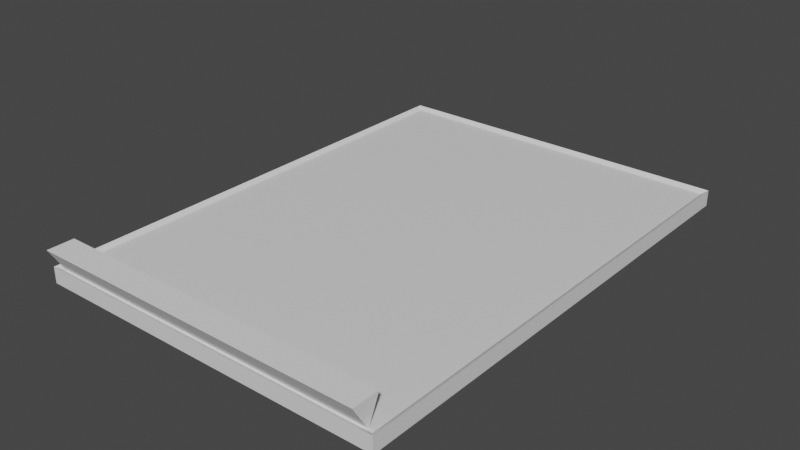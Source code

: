 # Source: untitled_2.blend  (saved by Blender 2.93.21; exported with 4.5.12 LTS)
import bpy
from mathutils import Matrix  # noqa: F401  (used for matrix-valued properties, if any)

bpy.ops.wm.read_factory_settings(use_empty=True)
scene = bpy.context.scene
scene.name = 'Scene'

# ---- collections
col_collection = bpy.data.collections.new('Collection'); scene.collection.children.link(col_collection)
col_collection_2 = bpy.data.collections.new('Collection 2'); scene.collection.children.link(col_collection_2)

# ---- materials (node trees are filled in below, after node groups)
mat_material = bpy.data.materials.new('Material')
mat_material.alpha_threshold = 0.0
mat_material.use_transparent_shadow = False
mat_material.line_color = (0.0, 0.0, 0.0, 1.0)
mat_material_003 = bpy.data.materials.new('Material.003')
mat_material_003.use_transparent_shadow = False

# ---- material node trees
mat_material.use_nodes = True; mat_material.node_tree.nodes.clear()
_N = mat_material.node_tree.nodes; _L = mat_material.node_tree.links
n0 = _N.new('ShaderNodeOutputMaterial'); n0.name = 'Material Output'; n0.location = (300, 300)
n1 = _N.new('ShaderNodeBsdfPrincipled'); n1.name = 'Principled BSDF'; n1.location = (10, 300)
n1.distribution = 'GGX'
n1.subsurface_method = 'BURLEY'
n1.inputs[2].default_value = 0.4
n1.inputs[3].default_value = 1.45
n1.inputs[27].default_value = (0.0, 0.0, 0.0, 1.0)
n1.inputs[28].default_value = 1.0
_L.new(n1.outputs[0], n0.inputs[0])
n0.is_active_output = True
mat_material_003.use_nodes = True; mat_material_003.node_tree.nodes.clear()
_N = mat_material_003.node_tree.nodes; _L = mat_material_003.node_tree.links
n0 = _N.new('ShaderNodeBsdfPrincipled'); n0.name = 'Principled BSDF'; n0.location = (10, 300)
n0.distribution = 'GGX'
n0.subsurface_method = 'BURLEY'
n0.inputs[0].default_value = (0.0, 0.125, 0.8, 1.0)
n0.inputs[3].default_value = 1.45
n0.inputs[27].default_value = (0.0, 0.0, 0.0, 1.0)
n0.inputs[28].default_value = 1.0
n1 = _N.new('ShaderNodeOutputMaterial'); n1.name = 'Material Output'; n1.location = (300, 300)
_L.new(n0.outputs[0], n1.inputs[0])
n1.is_active_output = True

# ---- world
world_world = bpy.data.worlds.new('World'); scene.world = world_world
world_world.use_nodes = True; world_world.node_tree.nodes.clear()
_N = world_world.node_tree.nodes; _L = world_world.node_tree.links
n0 = _N.new('ShaderNodeOutputWorld'); n0.name = 'World Output'; n0.location = (300, 300)
n1 = _N.new('ShaderNodeBackground'); n1.name = 'Background'; n1.location = (10, 300)
n1.inputs[0].default_value = (0.05088, 0.05088, 0.05088, 1.0)
_L.new(n1.outputs[0], n0.inputs[0])
n0.is_active_output = True
world_world.color = (0.05088, 0.05088, 0.05088)
world_world.use_sun_shadow = False
world_world.sun_shadow_jitter_overblur = 0.0

# ---- meshes
me_cube_001 = bpy.data.meshes.new('Cube.001')
me_cube_001.from_pydata([(-0.9064, -1.251, 0.02573), (-0.8802, -1.225, 0.08941), (-0.9064, 1.251, 0.02573), (-0.8802, 1.225, 0.08941), (0.9064, -1.251, 0.02573), (0.8802, -1.225, 0.08941), (0.9064, 1.251, 0.02573), (0.8802, 1.225, 0.08941), (-0.9064, -1.251, 0.1069), (-0.9064, 1.251, 0.1069), (0.9064, 1.251, 0.1069), (0.9064, -1.251, 0.1069)], [], [(0, 8, 9, 2), (2, 9, 10, 6), (6, 10, 11, 4), (4, 11, 8, 0), (2, 6, 4, 0), (7, 3, 1, 5), (1, 3, 9, 8), (3, 7, 10, 9), (7, 5, 11, 10), (5, 1, 8, 11)])
_uv = me_cube_001.uv_layers.new(name='UVMap')
_uv.uv.foreach_set('vector', [0.375, 0.0, 0.625, 0.0, 0.625, 0.25, 0.375, 0.25, 0.375, 0.25, 0.625, 0.25, 0.625, 0.5, 0.375, 0.5, 0.375, 0.5, 0.625, 0.5, 0.625, 0.75, 0.375, 0.75, 0.375, 0.75, 0.625, 0.75, 0.625, 1.0, 0.375, 1.0, 0.125, 0.5, 0.375, 0.5, 0.375, 0.75, 0.125, 0.75, 0.6286, 0.5026, 0.8714, 0.5026, 0.8714, 0.7474, 0.6286, 0.7474, 0.8714, 0.7474, 0.8714, 0.5026, 0.875, 0.5, 0.875, 0.75, 0.8714, 0.5026, 0.6286, 0.5026, 0.625, 0.5, 0.875, 0.5, 0.6286, 0.5026, 0.6286, 0.7474, 0.625, 0.75, 0.625, 0.5, 0.6286, 0.7474, 0.8714, 0.7474, 0.875, 0.75, 0.625, 0.75])
me_cube_001.materials.append(mat_material)
me_cube_001.use_remesh_fix_poles = True
me_cube_001.use_remesh_preserve_attributes = False
me_cube_001.update()
me_cube = bpy.data.meshes.new('Cube')
me_cube.from_pydata([(-0.8085, -0.3423, -0.008616), (-0.8085, -0.3423, 0.008616), (-0.8085, 2.033, -0.008616), (-0.8085, 2.033, 0.008616), (0.9227, -0.3423, -0.008616), (0.9227, -0.3423, 0.008616), (0.9227, 2.033, -0.008616), (0.9227, 2.033, 0.008616)], [], [(0, 1, 3, 2), (2, 3, 7, 6), (6, 7, 5, 4), (4, 5, 1, 0), (2, 6, 4, 0), (7, 3, 1, 5)])
_uv = me_cube.uv_layers.new(name='UVMap')
_uv.uv.foreach_set('vector', [0.375, 0.0, 0.625, 0.0, 0.625, 0.25, 0.375, 0.25, 0.375, 0.25, 0.625, 0.25, 0.625, 0.5, 0.375, 0.5, 0.375, 0.5, 0.625, 0.5, 0.625, 0.75, 0.375, 0.75, 0.375, 0.75, 0.625, 0.75, 0.625, 1.0, 0.375, 1.0, 0.125, 0.5, 0.375, 0.5, 0.375, 0.75, 0.125, 0.75, 0.625, 0.5, 0.875, 0.5, 0.875, 0.75, 0.625, 0.75])
me_cube.materials.append(mat_material_003)
me_cube.use_remesh_fix_poles = True
me_cube.use_remesh_preserve_attributes = False
me_cube.update()
me_cube_013 = bpy.data.meshes.new('Cube.013')
me_cube_013.from_pydata([(-1.04, -0.06888, 0.06572), (-1.04, 0.01097, -0.06572), (-1.04, 0.06888, 0.06572), (0.6856, -0.06888, 0.06572), (0.6856, 0.01097, -0.06572), (0.6856, 0.06888, 0.06572)], [], [(1, 4, 3, 0), (1, 2, 5, 4), (2, 1, 0), (4, 5, 3), (5, 2, 0, 3)])
_uv = me_cube_013.uv_layers.new(name='UVMap')
_uv.uv.foreach_set('vector', [0.375, 0.25, 0.375, 0.5, 0.625, 0.75, 0.875, 0.75, 0.375, 0.25, 0.625, 0.25, 0.625, 0.5, 0.375, 0.5, 0.625, 0.25, 0.375, 0.25, 0.875, 0.75, 0.375, 0.5, 0.625, 0.5, 0.625, 0.75, 0.625, 0.5, 0.875, 0.5, 0.875, 0.75, 0.625, 0.75])
me_cube_013.use_remesh_fix_poles = True
me_cube_013.use_remesh_preserve_attributes = False
me_cube_013.update()

# ---- objects
ob_cube = bpy.data.objects.new('Cube', me_cube_001)
ob_cube_001 = bpy.data.objects.new('Cube.001', me_cube)
ob_cube_002 = bpy.data.objects.new('Cube.002', me_cube_013)

# ---- transforms, parenting, visibility, modifiers, constraints
ob_cube.location = (-0.03465, 0.147, 0.0184)
ob_cube_001.location = (-0.1039, -1.067, 0.1164)
ob_cube_001.scale = (1.0, 0.0, 1.0)
ob_cube_002.location = (0.1332, -1.077, 0.169)

# ---- collection membership
col_collection.objects.link(ob_cube)
col_collection.objects.link(ob_cube_001)
col_collection.objects.link(ob_cube_002)

# ---- scene / render settings (as saved in the file)
scene.frame_start = 0; scene.frame_end = 240; scene.frame_set(0)
scene.render.engine = 'BLENDER_EEVEE_NEXT'
scene.cycles.use_denoising = False
scene.cycles.samples = 128
scene.cycles.sampling_pattern = 'TABULATED_SOBOL'
scene.cycles.use_adaptive_sampling = False
scene.cycles.use_light_tree = False
scene.view_settings.view_transform = 'Filmic'
bpy.context.view_layer.update()

# ---- added for rendering (the .blend has no active camera and no usable light): camera, sun
cam_auto = bpy.data.cameras.new('AutoCamera')
cam_auto.lens = 50.0
cam_auto.sensor_width = 36.0
cam_auto.clip_end = 1000.0
ob_auto_camera = bpy.data.objects.new('AutoCamera', cam_auto)
scene.collection.objects.link(ob_auto_camera)
ob_auto_camera.location = (2.86121, -3.34904, 2.4561)
ob_auto_camera.rotation_euler = (1.09748, -7.21219e-08, 0.694738)
scene.camera = ob_auto_camera
light_auto_sun = bpy.data.lights.new('AutoSun', 'SUN')
light_auto_sun.energy = 3.0
light_auto_sun.angle = 0.0523599
ob_auto_sun = bpy.data.objects.new('AutoSun', light_auto_sun)
scene.collection.objects.link(ob_auto_sun)
ob_auto_sun.rotation_euler = (0.872665, 0.174533, 0.523599)
bpy.context.view_layer.update()
